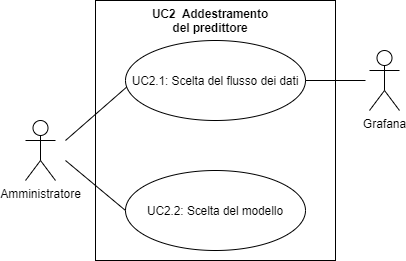

The diagram above was exported from draw.io. Its source (the exported page's mxGraphModel, read from the mxfile embedded in the PNG):
<mxGraphModel dx="494" dy="253" grid="1" gridSize="10" guides="1" tooltips="1" connect="1" arrows="1" fold="1" page="1" pageScale="1" pageWidth="827" pageHeight="1169" math="0" shadow="0">
  <root>
    <mxCell id="0" />
    <mxCell id="1" parent="0" />
    <mxCell id="zdYwk0Q9QknJtPhcTlUg-6" value="" style="rounded=0;whiteSpace=wrap;html=1;" vertex="1" parent="1">
      <mxGeometry x="110" y="120" width="240" height="260" as="geometry" />
    </mxCell>
    <mxCell id="zdYwk0Q9QknJtPhcTlUg-1" value="Amministratore&lt;br&gt;" style="shape=umlActor;verticalLabelPosition=bottom;labelBackgroundColor=#ffffff;verticalAlign=top;html=1;outlineConnect=0;" vertex="1" parent="1">
      <mxGeometry x="40" y="240" width="30" height="60" as="geometry" />
    </mxCell>
    <mxCell id="zdYwk0Q9QknJtPhcTlUg-2" value="" style="endArrow=none;html=1;entryX=0.008;entryY=0.579;entryDx=0;entryDy=0;entryPerimeter=0;" edge="1" parent="1" target="zdYwk0Q9QknJtPhcTlUg-4">
      <mxGeometry width="50" height="50" relative="1" as="geometry">
        <mxPoint x="80" y="260" as="sourcePoint" />
        <mxPoint x="138" y="210" as="targetPoint" />
      </mxGeometry>
    </mxCell>
    <mxCell id="zdYwk0Q9QknJtPhcTlUg-3" value="" style="endArrow=none;html=1;entryX=0;entryY=0.5;entryDx=0;entryDy=0;" edge="1" parent="1" target="zdYwk0Q9QknJtPhcTlUg-5">
      <mxGeometry width="50" height="50" relative="1" as="geometry">
        <mxPoint x="80" y="280" as="sourcePoint" />
        <mxPoint x="130" y="330" as="targetPoint" />
      </mxGeometry>
    </mxCell>
    <mxCell id="zdYwk0Q9QknJtPhcTlUg-4" value="&lt;span style=&quot;font-family: sans-serif ; font-size: 11.7533px&quot;&gt;UC2.1: Scelta del flusso dei dati&lt;/span&gt;" style="ellipse;whiteSpace=wrap;html=1;" vertex="1" parent="1">
      <mxGeometry x="140" y="160" width="180" height="80" as="geometry" />
    </mxCell>
    <mxCell id="zdYwk0Q9QknJtPhcTlUg-5" value="&lt;span style=&quot;font-family: sans-serif ; font-size: 11.7533px&quot;&gt;UC2.2: Scelta del modello&lt;/span&gt;" style="ellipse;whiteSpace=wrap;html=1;" vertex="1" parent="1">
      <mxGeometry x="140" y="290" width="180" height="80" as="geometry" />
    </mxCell>
    <mxCell id="zdYwk0Q9QknJtPhcTlUg-8" value="&lt;span style=&quot;font-family: sans-serif ; font-size: 11.7533px&quot;&gt;&lt;b&gt;UC2&amp;nbsp; Addestramento del predittore&lt;/b&gt;&lt;/span&gt;" style="text;html=1;strokeColor=none;fillColor=none;align=center;verticalAlign=middle;whiteSpace=wrap;rounded=0;" vertex="1" parent="1">
      <mxGeometry x="160" y="130" width="130" height="20" as="geometry" />
    </mxCell>
    <mxCell id="zdYwk0Q9QknJtPhcTlUg-9" value="" style="endArrow=none;html=1;" edge="1" parent="1">
      <mxGeometry width="50" height="50" relative="1" as="geometry">
        <mxPoint x="320" y="200" as="sourcePoint" />
        <mxPoint x="380" y="200" as="targetPoint" />
      </mxGeometry>
    </mxCell>
    <mxCell id="zdYwk0Q9QknJtPhcTlUg-10" value="Grafana" style="shape=umlActor;verticalLabelPosition=bottom;labelBackgroundColor=#ffffff;verticalAlign=top;html=1;outlineConnect=0;" vertex="1" parent="1">
      <mxGeometry x="384" y="170" width="30" height="60" as="geometry" />
    </mxCell>
  </root>
</mxGraphModel>